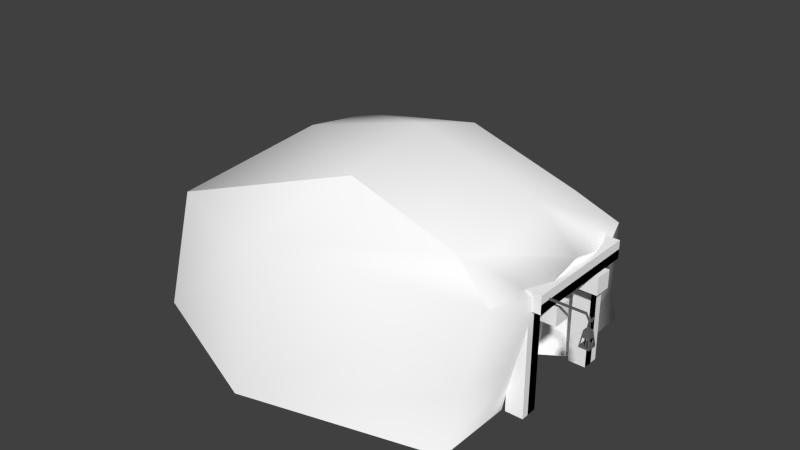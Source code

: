 # Source: mine.blend  (saved by Blender 2.69.0; exported with 4.5.12 LTS)
import bpy
from mathutils import Matrix  # noqa: F401  (used for matrix-valued properties, if any)

bpy.ops.wm.read_factory_settings(use_empty=True)
scene = bpy.context.scene
scene.name = 'Scene'

# ---- collections
col_collection_1 = bpy.data.collections.new('Collection 1'); scene.collection.children.link(col_collection_1)

# ---- materials (node trees are filled in below, after node groups)
mat_rock_001 = bpy.data.materials.new('rock.001')
mat_rock_001.alpha_threshold = 0.0
mat_rock_001.use_transparent_shadow = False
mat_rock_001.diffuse_color = (1.0, 1.0, 1.0, 1.0)
mat_rock_001.specular_color = (0.7484, 0.7484, 0.7484)
mat_rock_001.roughness = 0.5
mat_rock_001.specular_intensity = 0.3
mat_rock_001.line_color = (0.0, 0.0, 0.0, 0.9)
mat_wood_001 = bpy.data.materials.new('wood.001')
mat_wood_001.alpha_threshold = 0.0
mat_wood_001.use_transparent_shadow = False
mat_wood_001.diffuse_color = (1.0, 1.0, 1.0, 1.0)
mat_wood_001.roughness = 0.5
mat_wood_001.line_color = (0.0, 0.0, 0.0, 1.0)
mat_color_001 = bpy.data.materials.new('color.001')
mat_color_001.alpha_threshold = 0.0
mat_color_001.use_transparent_shadow = False
mat_color_001.diffuse_color = (0.0, 0.0, 0.0, 1.0)
mat_color_001.roughness = 0.5
mat_color_001.line_color = (0.0, 0.0, 0.0, 1.0)
mat_metal_001 = bpy.data.materials.new('metal.001')
mat_metal_001.alpha_threshold = 0.0
mat_metal_001.use_transparent_shadow = False
mat_metal_001.diffuse_color = (0.1329, 0.1329, 0.1329, 1.0)
mat_metal_001.roughness = 0.5
mat_metal_001.line_color = (0.0, 0.0, 0.0, 1.0)

# ---- material node trees

# ---- world
world_world = bpy.data.worlds.new('World'); scene.world = world_world
world_world.color = (0.05088, 0.05088, 0.05088)
world_world.use_sun_shadow = False
world_world.sun_shadow_jitter_overblur = 0.0
world_world.cycles.sampling_method = 'MANUAL'
world_world.cycles.sample_map_resolution = 256

# ---- meshes
me_cube_011 = bpy.data.meshes.new('Cube.011')
me_cube_011.from_pydata([(0.008612, -2.243, -0.842), (2.02, -1.666, -0.8374), (0.5045, -0.9644, 0.4958), (1.709, -1.031, 0.2615), (-1.539, -1.544, -0.7805), (-1.151, -1.544, 0.1648), (2.02, -0.6697, -0.8374), (2.341, -0.6504, 0.05435), (2.143, -1.186, 0.05756), (2.061, -1.412, -0.4454), (2.193, -0.7816, -0.4339), (0.00588, -1.886, 0.1679)], [], [(7, 8, 9, 10), (9, 0, 1), (8, 11, 0, 9), (2, 5, 11), (10, 9, 1, 6), (3, 2, 11, 8), (11, 4, 0), (5, 4, 11)])
me_cube_011.polygons.foreach_set('use_smooth', [True] * 8)
_uv = me_cube_011.uv_layers.new(name='UVMap')
_uv.uv.foreach_set('vector', [0.3345, 0.3213, 0.1664, 0.3815, 0.09972, 0.2492, 0.2784, 0.2117, 0.9999, 0.4378, 0.07309, 9.795e-05, 0.9999, 0.2239, 0.9914, 0.6945, 9.795e-05, 0.4827, 0.07309, 9.795e-05, 0.9999, 0.4378, 0.4753, 0.01739, 0.3138, 0.2672, 0.2406, 0.00213, 0.2784, 0.2117, 0.09972, 0.2492, 7.179e-05, 0.166, 0.2633, 0.08411, 0.8234, 0.8836, 0.001265, 0.9598, 9.795e-05, 0.4827, 0.9914, 0.6945, 0.2406, 0.00213, 0.063, 0.3766, 6.136e-05, 6.136e-05, 0.3138, 0.2672, 0.063, 0.3766, 0.2406, 0.00213])
me_cube_011.materials.append(mat_rock_001)
me_cube_011.use_remesh_preserve_volume = False
me_cube_011.use_remesh_preserve_attributes = False
me_cube_011.use_mirror_vertex_groups = False
me_cube_011.update()
me_cube_012 = bpy.data.meshes.new('Cube.012')
me_cube_012.from_pydata([(-1.0, -1.0, -1.0), (-1.0, 1.0, -1.0), (1.0, 1.0, -1.0), (1.0, -1.0, -1.0), (-1.0, -1.0, 1.0), (-1.0, 1.0, 1.0), (1.0, 1.0, 1.0), (1.0, -1.0, 1.0), (1.0, 1.0, 0.0497), (1.0, -1.0, 0.03557)], [], [(4, 5, 1, 0), (5, 6, 8, 2, 1), (8, 9, 3, 2), (7, 4, 0, 3, 9), (0, 1, 2, 3), (7, 6, 5, 4), (6, 7, 9, 8)])
me_cube_012.polygons.foreach_set('material_index', [0, 0, 1, 0, 0, 0, 0])
_uv = me_cube_012.uv_layers.new(name='UVMap')
_uv.uv.foreach_set('vector', [-0.02385, 0.975, 0.02504, -0.02385, 1.024, 0.02504, 0.975, 1.024, -0.02385, 0.975, 0.02504, -0.02385, 0.7737, 0.0128, 1.024, 0.02504, 0.975, 1.024, 0.7248, 1.012, 0.7808, 0.01314, 1.024, 0.02504, 0.975, 1.024, -0.02385, 0.975, 0.02504, -0.02385, 1.024, 0.02504, 0.975, 1.024, 0.7319, 1.012, -0.02385, 0.975, 0.02504, -0.02385, 1.024, 0.02504, 0.975, 1.024, -0.02385, 0.975, 0.02504, -0.02385, 1.024, 0.02504, 0.975, 1.024, -0.02385, 0.975, 0.02504, -0.02385, 0.7808, 0.01314, 0.7248, 1.012])
me_cube_012.materials.append(mat_wood_001)
me_cube_012.materials.append(mat_color_001)
me_cube_012.use_remesh_preserve_volume = False
me_cube_012.use_remesh_preserve_attributes = False
me_cube_012.use_mirror_vertex_groups = False
me_cube_012.update()
me_cube_013 = bpy.data.meshes.new('Cube.013')
me_cube_013.from_pydata([(-1.0, -1.0, -1.0), (-1.0, 1.0, -1.0), (1.0, 1.0, -1.0), (1.0, -1.0, -1.0), (-1.0, -1.0, 1.0), (-1.0, 1.0, 1.0), (1.0, 1.0, 1.0), (1.0, -1.0, 1.0), (1.0, 1.0, 0.1167), (1.0, -0.9997, 0.1127)], [], [(4, 5, 1, 0), (5, 6, 8, 2, 1), (6, 7, 9, 8), (7, 4, 0, 3, 9), (0, 1, 2, 3), (7, 6, 5, 4), (8, 9, 3, 2)])
me_cube_013.polygons.foreach_set('material_index', [0, 0, 0, 0, 0, 0, 1])
_uv = me_cube_013.uv_layers.new(name='UVMap')
_uv.uv.foreach_set('vector', [-0.02385, 0.975, 0.02504, -0.02385, 1.024, 0.02504, 0.975, 1.024, -0.02385, 0.975, 0.02504, -0.02385, 0.7954, 0.01386, 1.024, 0.02504, 0.975, 1.024, -0.02385, 0.975, 0.02504, -0.02385, 0.7974, 0.01396, 0.7465, 1.013, -0.02385, 0.975, 0.02504, -0.02385, 1.024, 0.02504, 0.975, 1.024, 0.7485, 1.013, -0.02385, 0.975, 0.02504, -0.02385, 1.024, 0.02504, 0.975, 1.024, -0.02385, 0.975, 0.02504, -0.02385, 1.024, 0.02504, 0.975, 1.024, 0.7465, 1.013, 0.7974, 0.01396, 1.024, 0.02504, 0.975, 1.024])
me_cube_013.materials.append(mat_wood_001)
me_cube_013.materials.append(mat_color_001)
me_cube_013.use_remesh_preserve_volume = False
me_cube_013.use_remesh_preserve_attributes = False
me_cube_013.use_mirror_vertex_groups = False
me_cube_013.update()
me_cube_014 = bpy.data.meshes.new('Cube.014')
me_cube_014.from_pydata([(-1.0, -1.0, -1.0), (-1.0, 1.0, -1.0), (1.0, 1.0, -1.0), (1.0, -1.0, -1.0), (-1.0, -1.0, 1.0), (-1.0, 1.0, 1.0), (1.0, 1.0, 1.0), (1.0, -1.0, 1.0), (1.0, 0.9997, -0.174), (1.0, -1.0, -0.1259)], [], [(4, 5, 1, 0), (5, 6, 8, 2, 1), (8, 9, 3, 2), (7, 4, 0, 3, 9), (0, 1, 2, 3), (7, 6, 5, 4), (6, 7, 9, 8)])
me_cube_014.polygons.foreach_set('material_index', [0, 0, 0, 0, 0, 0, 1])
_uv = me_cube_014.uv_layers.new(name='UVMap')
_uv.uv.foreach_set('vector', [-0.02385, 0.975, 0.02504, -0.02385, 1.024, 0.02504, 0.975, 1.024, -0.02385, 0.975, 0.02504, -0.02385, 0.2435, -0.01316, 1.024, 0.02504, 0.975, 1.024, 0.1946, 0.9856, 0.2194, -0.01433, 1.024, 0.02504, 0.975, 1.024, -0.02385, 0.975, 0.02504, -0.02385, 1.024, 0.02504, 0.975, 1.024, 0.1705, 0.9845, -0.02385, 0.975, 0.02504, -0.02385, 1.024, 0.02504, 0.975, 1.024, -0.02385, 0.975, 0.02504, -0.02385, 1.024, 0.02504, 0.975, 1.024, -0.02385, 0.975, 0.02504, -0.02385, 0.2194, -0.01433, 0.1946, 0.9856])
me_cube_014.materials.append(mat_wood_001)
me_cube_014.materials.append(mat_color_001)
me_cube_014.use_remesh_preserve_volume = False
me_cube_014.use_remesh_preserve_attributes = False
me_cube_014.use_mirror_vertex_groups = False
me_cube_014.update()
me_cube_015 = bpy.data.meshes.new('Cube.015')
me_cube_015.from_pydata([(-1.0, -1.0, -1.0), (-1.0, 1.0, -1.0), (1.0, 1.0, -1.0), (1.0, -1.0, -1.0), (-1.0, -1.0, 1.0), (-1.0, 1.0, 1.0), (1.0, 1.0, 1.0), (1.0, -1.0, 1.0)], [], [(4, 5, 1, 0), (5, 6, 2, 1), (6, 7, 3, 2), (7, 4, 0, 3), (0, 1, 2, 3), (7, 6, 5, 4)])
_uv = me_cube_015.uv_layers.new(name='UVMap')
_uv.uv.foreach_set('vector', [-0.02385, 0.975, 0.02504, -0.02385, 1.024, 0.02504, 0.975, 1.024, -0.02385, 0.975, 0.02504, -0.02385, 1.024, 0.02504, 0.975, 1.024, -0.02385, 0.975, 0.02504, -0.02385, 1.024, 0.02504, 0.975, 1.024, -0.02385, 0.975, 0.02504, -0.02385, 1.024, 0.02504, 0.975, 1.024, -0.02385, 0.975, 0.02504, -0.02385, 1.024, 0.02504, 0.975, 1.024, -0.02385, 0.975, 0.02504, -0.02385, 1.024, 0.02504, 0.975, 1.024])
me_cube_015.materials.append(mat_wood_001)
me_cube_015.use_remesh_preserve_volume = False
me_cube_015.use_remesh_preserve_attributes = False
me_cube_015.use_mirror_vertex_groups = False
me_cube_015.update()
me_cube_016 = bpy.data.meshes.new('Cube.016')
me_cube_016.from_pydata([(-1.0, -1.0, -1.0), (-1.0, 1.0, -1.0), (1.0, 1.0, -1.0), (1.0, -1.0, -1.0), (-1.0, -1.0, 1.0), (-1.0, 1.0, 1.0), (1.0, 1.0, 1.0), (1.0, -1.0, 1.0)], [], [(4, 5, 1, 0), (5, 6, 2, 1), (6, 7, 3, 2), (7, 4, 0, 3), (0, 1, 2, 3), (7, 6, 5, 4)])
_uv = me_cube_016.uv_layers.new(name='UVMap')
_uv.uv.foreach_set('vector', [-0.02385, 0.975, 0.02504, -0.02385, 1.024, 0.02504, 0.975, 1.024, -0.02385, 0.975, 0.02504, -0.02385, 1.024, 0.02504, 0.975, 1.024, -0.02385, 0.975, 0.02504, -0.02385, 1.024, 0.02504, 0.975, 1.024, -0.02385, 0.975, 0.02504, -0.02385, 1.024, 0.02504, 0.975, 1.024, -0.02385, 0.975, 0.02504, -0.02385, 1.024, 0.02504, 0.975, 1.024, -0.02385, 0.975, 0.02504, -0.02385, 1.024, 0.02504, 0.975, 1.024])
me_cube_016.materials.append(mat_wood_001)
me_cube_016.use_remesh_preserve_volume = False
me_cube_016.use_remesh_preserve_attributes = False
me_cube_016.use_mirror_vertex_groups = False
me_cube_016.update()
me_cube_017 = bpy.data.meshes.new('Cube.017')
me_cube_017.from_pydata([(-1.0, -1.0, -1.0), (-1.0, 1.0, -1.0), (1.0, 1.0, -1.0), (1.0, -1.0, -1.0), (-1.0, -1.0, 1.0), (-1.0, 1.0, 1.0), (1.0, 1.0, 1.0), (1.0, -1.0, 1.0)], [], [(4, 5, 1, 0), (5, 6, 2, 1), (6, 7, 3, 2), (7, 4, 0, 3), (0, 1, 2, 3), (7, 6, 5, 4)])
_uv = me_cube_017.uv_layers.new(name='UVMap')
_uv.uv.foreach_set('vector', [-0.02385, 0.975, 0.02504, -0.02385, 1.024, 0.02504, 0.975, 1.024, -0.02385, 0.975, 0.02504, -0.02385, 1.024, 0.02504, 0.975, 1.024, -0.02385, 0.975, 0.02504, -0.02385, 1.024, 0.02504, 0.975, 1.024, -0.02385, 0.975, 0.02504, -0.02385, 1.024, 0.02504, 0.975, 1.024, -0.02385, 0.975, 0.02504, -0.02385, 1.024, 0.02504, 0.975, 1.024, -0.02385, 0.975, 0.02504, -0.02385, 1.024, 0.02504, 0.975, 1.024])
me_cube_017.materials.append(mat_wood_001)
me_cube_017.use_remesh_preserve_volume = False
me_cube_017.use_remesh_preserve_attributes = False
me_cube_017.use_mirror_vertex_groups = False
me_cube_017.update()
me_cube_018 = bpy.data.meshes.new('Cube.018')
me_cube_018.from_pydata([(-1.0, -1.0, -1.0), (-1.0, 1.0, -1.0), (1.0, 1.0, -1.0), (1.0, -1.0, -1.0), (-1.0, -1.0, 1.0), (-1.0, 1.0, 1.0), (1.0, 1.0, 1.0), (1.0, -1.0, 1.0)], [], [(4, 5, 1, 0), (5, 6, 2, 1), (6, 7, 3, 2), (7, 4, 0, 3), (0, 1, 2, 3), (7, 6, 5, 4)])
_uv = me_cube_018.uv_layers.new(name='UVMap')
_uv.uv.foreach_set('vector', [-0.02385, 0.975, 0.02504, -0.02385, 1.024, 0.02504, 0.975, 1.024, -0.02385, 0.975, 0.02504, -0.02385, 1.024, 0.02504, 0.975, 1.024, -0.02385, 0.975, 0.02504, -0.02385, 1.024, 0.02504, 0.975, 1.024, -0.02385, 0.975, 0.02504, -0.02385, 1.024, 0.02504, 0.975, 1.024, -0.02385, 0.975, 0.02504, -0.02385, 1.024, 0.02504, 0.975, 1.024, -0.02385, 0.975, 0.02504, -0.02385, 1.024, 0.02504, 0.975, 1.024])
me_cube_018.materials.append(mat_wood_001)
me_cube_018.use_remesh_preserve_volume = False
me_cube_018.use_remesh_preserve_attributes = False
me_cube_018.use_mirror_vertex_groups = False
me_cube_018.update()
me_cube_019 = bpy.data.meshes.new('Cube.019')
me_cube_019.from_pydata([(-1.0, -1.0, -1.0), (-1.0, 1.0, -1.0), (1.0, 1.0, -1.0), (1.0, -1.0, -1.0), (-0.5925, -0.5925, 1.0), (-0.5925, 0.5925, 1.0), (0.5925, 0.5925, 1.0), (0.5925, -0.5925, 1.0), (-0.7204, -0.9599, -0.8033), (0.6958, -0.9597, -0.8023), (-0.6822, 0.9535, -0.7717), (0.5286, 0.946, -0.7351), (0.9538, -0.6326, -0.7731), (0.7617, -0.4865, 0.1696), (0.7609, 0.4726, 0.1736), (-0.9615, -0.6152, -0.8112), (-0.9621, 0.7981, -0.8142), (0.9426, 0.6587, -0.7184), (0.428, 0.7654, 0.1514), (-0.1241, 0.5483, 0.996), (0.1179, 0.5483, 0.996), (-0.5176, 0.7551, 0.2021), (0.4891, -0.7629, 0.1635), (0.1847, 0.1257, 2.575), (-0.05728, 0.1257, 2.575), (-0.5139, -0.7612, 0.1719), (-0.7642, -0.4755, 0.1572), (-0.0757, -0.5925, 1.0), (0.1663, -0.5925, 1.0), (-0.7603, 0.5634, 0.1763), (-0.08181, -1.0, -1.0), (-0.02849, 1.0, -1.0), (1.0, 0.03211, -1.0), (-1.0, 0.1032, -1.0), (-0.04063, 0.5447, -1.0), (-0.3217, 0.07907, -1.0), (0.2628, 0.05829, -1.0), (-0.06682, -0.4374, -1.0), (-0.0533, 0.06952, -0.4075), (-0.04063, 0.5447, -0.4075), (-0.3217, 0.07907, -0.4075), (0.2628, 0.05829, -0.4075), (-0.06682, -0.4374, -0.4075)], [], [(0, 4, 26, 15, 16, 1, 33), (4, 5, 1, 16, 29, 26), (7, 28, 27, 4, 0, 8, 25, 22), (3, 7, 22, 9, 8, 0, 30), (30, 37, 36, 32, 3), (7, 6, 5, 4, 27, 28), (6, 2, 31, 1, 10, 11, 18), (6, 7, 3, 12, 13, 14), (2, 6, 14, 17, 12, 3, 32), (5, 6, 18, 21, 10, 1), (23, 24, 19, 20), (28, 27, 24, 23), (0, 33, 35, 37, 30), (34, 31, 2, 32, 36), (33, 1, 31, 34, 35), (35, 34, 39, 40), (34, 36, 41, 39), (37, 35, 40, 42), (36, 37, 42, 41), (40, 39, 38), (38, 39, 41), (42, 38, 41), (42, 40, 38)])
me_cube_019.materials.append(mat_metal_001)
me_cube_019.use_remesh_preserve_volume = False
me_cube_019.use_remesh_preserve_attributes = False
me_cube_019.use_mirror_vertex_groups = False
me_cube_019.update()
me_cube_020 = bpy.data.meshes.new('Cube.020')
me_cube_020.from_pydata([(0.008612, 2.243, -0.842), (2.02, 1.666, -0.8374), (0.5811, 1.033, 0.4863), (1.786, 0.9664, 0.251), (-1.539, 1.544, -0.7805), (-1.151, 1.544, 0.1648), (2.02, 0.6228, -0.8374), (2.341, 0.6093, 0.05435), (2.166, 1.186, 0.05518), (2.181, 0.7352, -0.4633), (2.064, 1.401, -0.5058), (-1.503, 1.56, -0.782), (0.006106, 2.039, 0.08375)], [], [(12, 8, 10, 0), (10, 9, 6, 1), (8, 7, 9, 10), (11, 12, 0), (0, 10, 1), (5, 2, 12), (2, 3, 8, 12), (4, 5, 12, 11)])
me_cube_020.polygons.foreach_set('use_smooth', [True] * 8)
_uv = me_cube_020.uv_layers.new(name='UVMap')
_uv.uv.foreach_set('vector', [8.091e-05, 0.2356, 0.9999, 8.091e-05, 0.9999, 0.2779, 0.06688, 0.6549, 0.9141, 0.2228, 0.7331, 0.2106, 0.7248, 0.09778, 0.9999, 0.1472, 0.8546, 0.3779, 0.6764, 0.3213, 0.7331, 0.2106, 0.9141, 0.2228, 0.7412, 0.4748, 0.9066, 0.2058, 0.9999, 0.3429, 0.06688, 0.6549, 0.9999, 0.2779, 0.9854, 0.4687, 0.6412, 0.2507, 0.7567, 7.454e-05, 0.9066, 0.2058, 0.624, 0.6876, 0.6395, 0.1295, 0.7594, 8.291e-05, 0.9999, 0.6645, 0.6653, 0.5032, 0.6412, 0.2507, 0.9066, 0.2058, 0.7412, 0.4748])
me_cube_020.materials.append(mat_rock_001)
me_cube_020.use_remesh_preserve_volume = False
me_cube_020.use_remesh_preserve_attributes = False
me_cube_020.use_mirror_vertex_groups = False
me_cube_020.update()
me_cube_021 = bpy.data.meshes.new('Cube.021')
me_cube_021.from_pydata([(0.5045, -0.9644, 0.4958), (0.5811, 1.033, 0.4863), (1.786, 0.9664, 0.251), (1.709, -1.031, 0.2615), (-1.539, -1.544, -0.7805), (-1.539, 1.544, -0.7805), (-1.151, -1.544, 0.1648), (-1.151, 1.544, 0.1648), (2.02, -0.6697, -0.8374), (2.02, 0.6228, -0.8374), (2.341, -0.6504, 0.05435), (2.341, 0.6093, 0.05435), (1.931, -0.04299, 0.4288), (2.166, 1.186, 0.05518), (2.143, -1.186, 0.05756), (0.008612, 0.007727, -0.842), (0.007159, -0.6398, -0.3052), (0.007174, 0.6854, -0.3108), (-0.07635, 0.01922, -0.3713), (2.193, -0.7816, -0.4339), (2.341, -0.0306, 0.1455), (2.181, 0.7352, -0.4633), (0.5711, 0.08441, 0.6548), (-0.7931, 0.03965, 0.4069), (-2.092, -0.1955, -0.7805), (-1.714, -0.08434, -0.1203), (1.879, 0.6902, -0.5313), (1.586, -0.2324, -0.7849), (1.654, -0.5187, -0.1085), (1.655, -0.6585, -0.521), (1.816, -0.01241, -0.04635), (1.724, 0.4715, -0.09933), (1.667, 0.1906, -0.7849), (0.007728, -0.6795, -0.5699), (0.007917, 0.5621, -0.6603), (1.121, -0.1479, -0.8018), (1.158, 0.1166, -0.8023)], [], [(12, 2, 1, 22), (7, 5, 24, 25), (22, 1, 7, 23), (30, 28, 16, 18), (26, 31, 17), (12, 3, 14, 10, 20), (2, 12, 20, 11, 13), (29, 27, 35, 15, 33, 16), (0, 22, 23, 6), (3, 12, 22, 0), (4, 6, 25, 24), (23, 7, 25), (6, 23, 25), (9, 21, 26, 32), (19, 8, 27, 29), (21, 11, 31, 26), (11, 20, 30, 31), (20, 10, 28, 30), (10, 19, 29, 28), (31, 30, 18, 17), (28, 29, 16), (32, 26, 17, 34, 15, 36)])
me_cube_021.polygons.foreach_set('use_smooth', [True] * 22)
_uv = me_cube_021.uv_layers.new(name='UVMap')
_uv.uv.foreach_set('vector', [0.3262, 0.06742, 0.6395, 0.1295, 0.624, 0.6876, 0.3268, 0.6876, 0.6412, 0.2507, 0.6653, 0.5032, 0.3028, 0.5558, 0.3135, 0.405, 0.7123, 0.04318, 0.9242, 0.08883, 0.9999, 0.3766, 0.6805, 0.2297, 0.3445, 0.1162, 0.2703, 0.09368, 0.273, 0.01329, 0.3471, 0.01536, 0.4583, 0.1164, 0.4154, 0.1054, 0.4418, 0.007502, 0.5095, 0.5155, 0.2337, 0.5141, 0.1664, 0.3815, 0.3345, 0.3213, 0.5028, 0.3645, 0.787, 0.5155, 0.5095, 0.5155, 0.5028, 0.3645, 0.6764, 0.3213, 0.8546, 0.3779, 0.2336, 0.08938, 0.1989, 0.0512, 0.2022, 0.0363, 0.2101, 0.0001361, 0.2314, 0.004803, 0.2451, 0.007806, 0.4753, 0.01739, 0.7123, 0.04318, 0.6805, 0.2297, 0.3138, 0.2672, 0.01236, 0.114, 0.3262, 0.06742, 0.3268, 0.6876, 8.291e-05, 0.6721, 0.01655, 0.5558, 7.454e-05, 0.3026, 0.3135, 0.405, 0.3028, 0.5558, 0.3217, 0.1874, 0.6412, 0.2507, 0.3135, 0.405, 7.454e-05, 0.3026, 0.3217, 0.1874, 0.3135, 0.405, 0.5092, 0.1544, 0.4692, 0.1885, 0.4583, 0.1164, 0.4924, 0.07924, 0.2784, 0.2117, 0.2633, 0.08411, 0.3793, 7.179e-05, 0.3904, 0.1003, 0.4692, 0.1885, 0.4198, 0.2208, 0.4154, 0.1054, 0.4583, 0.1164, 0.4198, 0.2208, 0.342, 0.2119, 0.3445, 0.1162, 0.4154, 0.1054, 0.342, 0.2119, 0.2661, 0.2189, 0.2703, 0.09368, 0.3445, 0.1162, 0.3345, 0.3213, 0.2784, 0.2117, 0.3904, 0.1003, 0.4436, 0.1535, 0.4154, 0.1054, 0.3445, 0.1162, 0.3471, 0.01536, 0.4119, 0.01351, 0.2703, 0.09368, 0.2336, 0.08938, 0.273, 0.01329, 0.4924, 0.07924, 0.4583, 0.1164, 0.4418, 0.007502, 0.4588, 0.003694, 0.4747, 0.0001361, 0.4869, 0.05479])
me_cube_021.materials.append(mat_rock_001)
me_cube_021.use_remesh_preserve_volume = False
me_cube_021.use_remesh_preserve_attributes = False
me_cube_021.use_mirror_vertex_groups = False
me_cube_021.update()
me_plane_001 = bpy.data.meshes.new('Plane.001')
me_plane_001.from_pydata([(-0.05991, 0.03902, -0.007059), (-0.05991, -0.05096, -0.007059), (1.596, 0.03902, -0.007059), (1.355, 0.03902, -0.007059), (1.319, -0.04983, -0.007059), (1.406, -0.2029, -0.007059), (1.518, -0.1925, -0.007059), (1.478, -0.1054, -0.007059), (1.428, -0.1045, -0.007059)], [], [(1, 4, 5, 6, 2, 7, 8, 3, 0)])
me_plane_001.materials.append(mat_metal_001)
me_plane_001.use_remesh_preserve_volume = False
me_plane_001.use_remesh_preserve_attributes = False
me_plane_001.use_mirror_vertex_groups = False
me_plane_001.update()

# ---- objects
ob_cube_011 = bpy.data.objects.new('Cube.011', me_cube_011)
ob_cube_012 = bpy.data.objects.new('Cube.012', me_cube_012)
ob_cube_013 = bpy.data.objects.new('Cube.013', me_cube_013)
ob_cube_014 = bpy.data.objects.new('Cube.014', me_cube_014)
ob_cube_015 = bpy.data.objects.new('Cube.015', me_cube_015)
ob_cube_016 = bpy.data.objects.new('Cube.016', me_cube_016)
ob_cube_017 = bpy.data.objects.new('Cube.017', me_cube_017)
ob_cube_018 = bpy.data.objects.new('Cube.018', me_cube_018)
ob_cube_019 = bpy.data.objects.new('Cube.019', me_cube_019)
ob_cube_020 = bpy.data.objects.new('Cube.020', me_cube_020)
ob_cube_021 = bpy.data.objects.new('Cube.021', me_cube_021)
ob_plane_001 = bpy.data.objects.new('Plane.001', me_plane_001)

# ---- transforms, parenting, visibility, modifiers, constraints
ob_cube_011.location = (-1.9, 0.04801, 1.975)
ob_cube_011.scale = (1.842, 1.572, 2.674)
ob_cube_011.lineart.crease_threshold = 0.0
ob_cube_012.location = (2.121, 0.04881, 2.041)
ob_cube_012.scale = (0.3842, 1.157, 0.171)
ob_cube_012.lineart.crease_threshold = 0.0
ob_cube_013.location = (2.121, 0.9712, 0.9799)
ob_cube_013.rotation_euler = (-1.568, 0.0, 0.0)
ob_cube_013.scale = (0.171, 1.157, 0.171)
ob_cube_013.lineart.crease_threshold = 0.0
ob_cube_014.location = (2.121, -0.9262, 0.9799)
ob_cube_014.rotation_euler = (-1.568, 0.0, 0.0)
ob_cube_014.scale = (0.171, 1.157, 0.171)
ob_cube_014.lineart.crease_threshold = 0.0
ob_cube_015.location = (1.426, -0.5903, 1.699)
ob_cube_015.rotation_euler = (-1.568, 1.575, 0.0)
ob_cube_015.scale = (0.171, 1.157, 0.171)
ob_cube_015.lineart.crease_threshold = 0.0
ob_cube_016.location = (1.426, 0.6284, 1.699)
ob_cube_016.rotation_euler = (-1.568, 1.575, 0.0)
ob_cube_016.scale = (0.171, 1.157, 0.171)
ob_cube_016.lineart.crease_threshold = 0.0
ob_cube_017.location = (1.311, -0.5981, 0.7076)
ob_cube_017.rotation_euler = (-1.568, 0.0, 0.0)
ob_cube_017.scale = (0.1118, 0.9039, 0.1118)
ob_cube_017.lineart.crease_threshold = 0.0
ob_cube_018.location = (1.311, 0.6431, 0.7076)
ob_cube_018.rotation_euler = (-1.568, 0.0, 0.0)
ob_cube_018.scale = (0.1118, 0.9039, 0.1118)
ob_cube_018.lineart.crease_threshold = 0.0
ob_cube_019.location = (3.22, -0.9052, 1.656)
ob_cube_019.scale = (0.09414, 0.09414, 0.1472)
ob_cube_019.lineart.crease_threshold = 0.0
ob_cube_020.location = (-1.9, 0.04801, 1.975)
ob_cube_020.scale = (1.842, 1.572, 2.674)
ob_cube_020.lineart.crease_threshold = 0.0
ob_cube_021.location = (-1.9, 0.04801, 1.975)
ob_cube_021.scale = (1.842, 1.572, 2.674)
ob_cube_021.lineart.crease_threshold = 0.0
ob_plane_001.location = (2.335, -0.8921, 2.06)
ob_plane_001.rotation_euler = (1.598, 0.0, 0.0)
ob_plane_001.scale = (0.6136, 0.6136, 0.6136)
ob_plane_001.lineart.crease_threshold = 0.0

# ---- collection membership
col_collection_1.objects.link(ob_cube_011)
col_collection_1.objects.link(ob_cube_012)
col_collection_1.objects.link(ob_cube_013)
col_collection_1.objects.link(ob_cube_014)
col_collection_1.objects.link(ob_cube_015)
col_collection_1.objects.link(ob_cube_016)
col_collection_1.objects.link(ob_cube_017)
col_collection_1.objects.link(ob_cube_018)
col_collection_1.objects.link(ob_cube_019)
col_collection_1.objects.link(ob_cube_020)
col_collection_1.objects.link(ob_cube_021)
col_collection_1.objects.link(ob_plane_001)

# ---- scene / render settings (as saved in the file)
scene.frame_start = 51; scene.frame_end = 58; scene.frame_set(60)
scene.render.engine = 'BLENDER_EEVEE_NEXT'
scene.render.image_settings.color_mode = 'RGB'
scene.render.image_settings.compression = 90
scene.render.resolution_percentage = 50
scene.render.dither_intensity = 0.0
scene.render.bake_margin = 2
scene.render.bake_bias = 0.0
scene.cycles.use_denoising = False
scene.cycles.samples = 10
scene.cycles.sampling_pattern = 'TABULATED_SOBOL'
scene.cycles.light_sampling_threshold = 0.0
scene.cycles.use_adaptive_sampling = False
scene.cycles.use_light_tree = False
scene.cycles.blur_glossy = 0.0
scene.cycles.volume_bounces = 1
scene.cycles.pixel_filter_type = 'GAUSSIAN'
scene.cycles.sample_clamp_indirect = 0.0
scene.view_settings.view_transform = 'Standard'
bpy.context.view_layer.update()

# ---- added for rendering (the .blend has no active camera and no usable light): camera, sun
cam_auto = bpy.data.cameras.new('AutoCamera')
cam_auto.lens = 50.0
cam_auto.sensor_width = 36.0
cam_auto.clip_end = 1000.0
ob_auto_camera = bpy.data.objects.new('AutoCamera', cam_auto)
scene.collection.objects.link(ob_auto_camera)
ob_auto_camera.location = (10.0345, -13.457, 10.7285)
ob_auto_camera.rotation_euler = (1.09748, -7.21219e-08, 0.694738)
scene.camera = ob_auto_camera
light_auto_sun = bpy.data.lights.new('AutoSun', 'SUN')
light_auto_sun.energy = 3.0
light_auto_sun.angle = 0.0523599
ob_auto_sun = bpy.data.objects.new('AutoSun', light_auto_sun)
scene.collection.objects.link(ob_auto_sun)
ob_auto_sun.rotation_euler = (0.872665, 0.174533, 0.523599)
bpy.context.view_layer.update()
